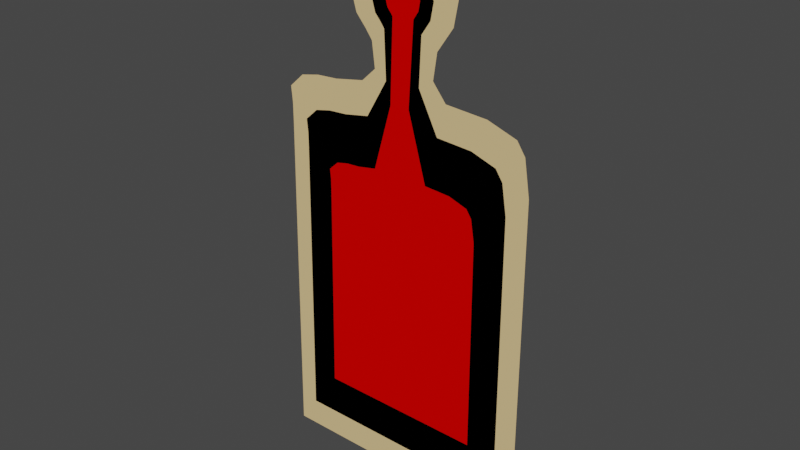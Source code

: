 # Source: Targets.blend  (saved by Blender 2.91.10; exported with 4.5.12 LTS)
import bpy
from mathutils import Matrix  # noqa: F401  (used for matrix-valued properties, if any)

bpy.ops.wm.read_factory_settings(use_empty=True)
scene = bpy.context.scene
scene.name = 'Scene'

# ---- collections
col_collection = bpy.data.collections.new('Collection'); scene.collection.children.link(col_collection)

# ---- materials (node trees are filled in below, after node groups)
mat_material_003 = bpy.data.materials.new('Material.003')
mat_material_003.use_transparent_shadow = False
mat_material_003.diffuse_color = (0.8, 0.5833, 0.2769, 1.0)
mat_material_002 = bpy.data.materials.new('Material.002')
mat_material_002.use_transparent_shadow = False
mat_material_002.diffuse_color = (0.8, 0.0005113, 0.0, 1.0)
mat_material_001 = bpy.data.materials.new('Material.001')
mat_material_001.use_transparent_shadow = False
mat_material_001.diffuse_color = (0.0, 0.0, 0.0, 1.0)

# ---- material node trees

# ---- world
world_world = bpy.data.worlds.new('World'); scene.world = world_world
world_world.use_nodes = True; world_world.node_tree.nodes.clear()
_N = world_world.node_tree.nodes; _L = world_world.node_tree.links
n0 = _N.new('ShaderNodeOutputWorld'); n0.name = 'World Output'; n0.location = (300, 300)
n1 = _N.new('ShaderNodeBackground'); n1.name = 'Background'; n1.location = (10, 300)
n1.inputs[0].default_value = (0.05088, 0.05088, 0.05088, 1.0)
_L.new(n1.outputs[0], n0.inputs[0])
n0.is_active_output = True
world_world.color = (0.05088, 0.05088, 0.05088)
world_world.use_sun_shadow = False
world_world.sun_shadow_jitter_overblur = 0.0

# ---- meshes
me_plane = bpy.data.meshes.new('Plane')
me_plane.from_pydata([(0.9319, 0.8269, 1.656e-07), (1.0, -1.0, 0.0), (0.9713, 0.7679, 1.603e-07), (0.9976, 0.6038, 1.454e-07), (0.7941, 0.8729, 1.698e-07), (0.5972, 0.886, 1.71e-07), (0.5338, 0.9648, 1.957e-07), (0.8974, 0.4967, 1.588e-07), (0.8751, 0.6361, 1.714e-07), (0.5519, 1.085, 2.116e-07), (0.6269, 1.194, 2.228e-07), (0.6526, 1.33, 2.353e-07), (0.6265, 1.426, 2.435e-07), (0.5697, 1.494, 2.484e-07), (0.4963, 1.537, 2.51e-07), (0.3774, 1.582, 2.534e-07), (0.2661, 1.55, 2.478e-07), (0.1827, 1.475, 2.395e-07), (0.1309, 1.39, 2.309e-07), (0.106, 1.307, 2.231e-07), (0.1228, 1.239, 2.173e-07), (0.1452, 1.163, 2.109e-07), (0.1908, 1.11, 2.07e-07), (0.2243, 1.065, 2.037e-07), (0.2385, 0.9494, 1.891e-07), (0.8995, -0.8656, 3.531e-08), (0.8417, 0.6863, 1.76e-07), (0.1706, 0.886, 1.789e-07), (0.02625, 0.8598, 1.765e-07), (-0.07876, 0.8532, 1.759e-07), (-0.1706, 0.8335, 1.741e-07), (-0.2428, 0.7679, 1.682e-07), (-0.2363, 0.6957, 1.616e-07), (-0.2363, 0.6104, 1.539e-07), (-0.2625, -0.9976, 1.08e-08), (0.7246, 0.7253, 1.795e-07), (0.5574, 0.7364, 1.805e-07), (0.4647, 0.9201, 2.086e-07), (0.475, 1.137, 2.113e-07), (0.5178, 1.199, 2.176e-07), (0.5326, 1.276, 2.248e-07), (0.5176, 1.331, 2.294e-07), (0.4852, 1.37, 2.323e-07), (0.4433, 1.395, 2.337e-07), (0.3755, 1.42, 2.351e-07), (0.3119, 1.402, 2.319e-07), (0.2643, 1.359, 2.272e-07), (0.2347, 1.311, 2.223e-07), (0.2205, 1.263, 2.178e-07), (0.2301, 1.224, 2.145e-07), (0.2429, 1.181, 2.108e-07), (0.2689, 1.151, 2.086e-07), (0.288, 1.125, 2.067e-07), (0.2961, 0.9114, 2.048e-07), (0.195, 0.7364, 1.873e-07), (0.07235, 0.7141, 1.853e-07), (-0.01685, 0.7086, 1.847e-07), (-0.0949, 0.6918, 1.832e-07), (-0.1562, 0.6361, 1.782e-07), (-0.1506, 0.5748, 1.726e-07), (-0.1506, 0.5023, 1.66e-07), (-0.1729, -0.8635, 4.449e-08), (0.7504, 0.3334, 1.789e-07), (0.734, 0.4361, 1.882e-07), (0.752, -0.6708, 8.789e-08), (0.7094, 0.4731, 1.916e-07), (0.6231, 0.5018, 1.942e-07), (0.4998, 0.51, 1.949e-07), (0.4127, 0.8181, 2.127e-07), (0.4349, 1.189, 2.031e-07), (0.4585, 1.224, 2.066e-07), (0.4667, 1.266, 2.106e-07), (0.4584, 1.297, 2.132e-07), (0.4405, 1.318, 2.148e-07), (0.4173, 1.332, 2.155e-07), (0.3798, 1.346, 2.163e-07), (0.3447, 1.336, 2.145e-07), (0.3184, 1.312, 2.119e-07), (0.302, 1.285, 2.092e-07), (0.2941, 1.259, 2.068e-07), (0.2994, 1.238, 2.049e-07), (0.3065, 1.214, 2.029e-07), (0.3209, 1.197, 2.017e-07), (0.3315, 1.183, 2.006e-07), (0.3195, 0.8133, 2.106e-07), (0.2327, 0.51, 1.999e-07), (0.1423, 0.4936, 1.984e-07), (0.07655, 0.4895, 1.98e-07), (0.01902, 0.4772, 1.969e-07), (-0.02618, 0.4361, 1.932e-07), (-0.02207, 0.3909, 1.891e-07), (-0.02207, 0.3375, 1.843e-07), (-0.03851, -0.6693, 9.465e-08)], [], [(15, 16, 45, 44), (1, 3, 7, 25), (29, 30, 57, 56), (16, 17, 46, 45), (3, 2, 8, 7), (30, 31, 58, 57), (17, 18, 47, 46), (4, 5, 36, 35), (31, 32, 59, 58), (18, 19, 48, 47), (5, 6, 37, 36), (32, 33, 60, 59), (19, 20, 49, 48), (33, 34, 61, 60), (20, 21, 50, 49), (1, 25, 61, 34), (21, 22, 51, 50), (24, 27, 54, 53), (6, 9, 38, 37), (22, 23, 52, 51), (9, 10, 39, 38), (23, 24, 53, 52), (10, 11, 40, 39), (11, 12, 41, 40), (12, 13, 42, 41), (13, 14, 43, 42), (0, 4, 35, 26), (27, 28, 55, 54), (14, 15, 44, 43), (2, 0, 26, 8), (28, 29, 56, 55), (56, 57, 88, 87), (42, 43, 74, 73), (57, 58, 89, 88), (43, 44, 75, 74), (58, 59, 90, 89), (44, 45, 76, 75), (59, 60, 91, 90), (45, 46, 77, 76), (60, 61, 92, 91), (46, 47, 78, 77), (35, 36, 67, 66), (25, 64, 92, 61), (47, 48, 79, 78), (7, 8, 63, 62), (37, 38, 69, 68), (48, 49, 80, 79), (49, 50, 81, 80), (36, 37, 68, 67), (50, 51, 82, 81), (53, 54, 85, 84), (25, 7, 62, 64), (51, 52, 83, 82), (38, 39, 70, 69), (8, 26, 65, 63), (52, 53, 84, 83), (39, 40, 71, 70), (26, 35, 66, 65), (54, 55, 86, 85), (40, 41, 72, 71), (55, 56, 87, 86), (41, 42, 73, 72), (66, 67, 68, 69, 70, 71, 72, 73, 74, 75, 76, 77, 78, 79, 80, 81, 82, 83, 84, 85, 86, 87, 88, 89, 90, 91, 92, 64, 62, 63, 65)])
me_plane.polygons.foreach_set('material_index', [0, 0, 0, 0, 0, 0, 0, 0, 0, 0, 0, 0, 0, 0, 0, 0, 0, 0, 0, 0, 0, 0, 0, 0, 0, 0, 0, 0, 0, 0, 0, 2, 2, 2, 2, 2, 2, 2, 2, 2, 2, 2, 2, 2, 2, 2, 2, 2, 2, 2, 2, 2, 2, 2, 2, 2, 2, 2, 2, 2, 2, 2, 1])
_uv = me_plane.uv_layers.new(name='UVMap')
_uv.uv.foreach_set('vector', [0.0, 0.0, 0.0, 0.0, 0.0, 0.0, 0.0, 0.0, 0.0, 0.0, 0.0, 0.0, 0.0, 0.0, 0.0, 0.0, 0.0, 0.0, 0.0, 0.0, 0.0, 0.0, 0.0, 0.0, 0.0, 0.0, 0.0, 0.0, 0.0, 0.0, 0.0, 0.0, 0.0, 0.0, 0.0, 0.0, 0.0, 0.0, 0.0, 0.0, 0.0, 0.0, 0.0, 0.0, 0.0, 0.0, 0.0, 0.0, 0.0, 0.0, 0.0, 0.0, 0.0, 0.0, 0.0, 0.0, 0.0, 0.0, 0.0, 0.0, 0.0, 0.0, 0.0, 0.0, 0.0, 0.0, 0.0, 0.0, 0.0, 0.0, 0.0, 0.0, 0.0, 0.0, 0.0, 0.0, 0.0, 0.0, 0.0, 0.0, 0.0, 0.0, 0.0, 0.0, 0.0, 0.0, 0.0, 0.0, 0.0, 0.0, 0.0, 0.0, 0.0, 0.0, 0.0, 0.0, 0.0, 0.0, 0.0, 0.0, 0.0, 0.0, 0.0, 0.0, 0.0, 0.0, 0.0, 0.0, 0.0, 0.0, 0.0, 0.0, 0.0, 0.0, 0.0, 0.0, 0.0, 0.0, 0.0, 0.0, 0.0, 0.0, 0.0, 0.0, 0.0, 0.0, 0.0, 0.0, 0.0, 0.0, 0.0, 0.0, 0.0, 0.0, 0.0, 0.0, 0.0, 0.0, 0.0, 0.0, 0.0, 0.0, 0.0, 0.0, 0.0, 0.0, 0.0, 0.0, 0.0, 0.0, 0.0, 0.0, 0.0, 0.0, 0.0, 0.0, 0.0, 0.0, 0.0, 0.0, 0.0, 0.0, 0.0, 0.0, 0.0, 0.0, 0.0, 0.0, 0.0, 0.0, 0.0, 0.0, 0.0, 0.0, 0.0, 0.0, 0.0, 0.0, 0.0, 0.0, 0.0, 0.0, 0.0, 0.0, 0.0, 0.0, 0.0, 0.0, 0.0, 0.0, 0.0, 0.0, 0.0, 0.0, 0.0, 0.0, 0.0, 0.0, 0.0, 0.0, 0.0, 0.0, 0.0, 0.0, 0.0, 0.0, 0.0, 0.0, 0.0, 0.0, 0.0, 0.0, 0.0, 0.0, 0.0, 0.0, 0.0, 0.0, 0.0, 0.0, 0.0, 0.0, 0.0, 0.0, 0.0, 0.0, 0.0, 0.0, 0.0, 0.0, 0.0, 0.0, 0.0, 0.0, 0.0, 0.0, 0.0, 0.0, 0.0, 0.0, 0.0, 0.0, 0.0, 0.0, 0.0, 0.0, 0.0, 0.0, 0.0, 0.0, 0.0, 0.0, 0.0, 0.0, 0.0, 0.0, 0.0, 0.0, 0.0, 0.0, 0.0, 0.0, 0.0, 0.0, 0.0, 0.0, 0.0, 0.0, 0.0, 0.0, 0.0, 0.0, 0.0, 0.0, 0.0, 0.0, 0.0, 0.0, 0.0, 0.0, 0.0, 0.0, 0.0, 0.0, 0.0, 0.0, 0.0, 0.0, 0.0, 0.0, 0.0, 0.0, 0.0, 0.0, 0.0, 0.0, 0.0, 0.0, 0.0, 0.0, 0.0, 0.0, 0.0, 0.0, 0.0, 0.0, 0.0, 0.0, 0.0, 0.0, 0.0, 0.0, 0.0, 0.0, 0.0, 0.0, 0.0, 0.0, 0.0, 0.0, 0.0, 0.0, 0.0, 0.0, 0.0, 0.0, 0.0, 0.0, 0.0, 0.0, 0.0, 0.0, 0.0, 0.0, 0.0, 0.0, 0.0, 0.0, 0.0, 0.0, 0.0, 0.0, 0.0, 0.0, 0.0, 0.0, 0.0, 0.0, 0.0, 0.0, 0.0, 0.0, 0.0, 0.0, 0.0, 0.0, 0.0, 0.0, 0.0, 0.0, 0.0, 0.0, 0.0, 0.0, 0.0, 0.0, 0.0, 0.0, 0.0, 0.0, 0.0, 0.0, 0.0, 0.0, 0.0, 0.0, 0.0, 0.0, 0.0, 0.0, 0.0, 0.0, 0.0, 0.0, 0.0, 0.0, 0.0, 0.0, 0.0, 0.0, 0.0, 0.0, 0.0, 0.0, 0.0, 0.0, 0.0, 0.0, 0.0, 0.0, 0.0, 0.0, 0.0, 0.0, 0.0, 0.0, 0.0, 0.0, 0.0, 0.0, 0.0, 0.0, 0.0, 0.0, 0.0, 0.0, 0.0, 0.0, 0.0, 0.0, 0.0, 0.0, 0.0, 0.0, 0.0, 0.0, 0.0, 0.0, 0.0, 0.0, 0.0, 0.0, 0.0, 0.0, 0.0, 0.0, 0.0, 0.0, 0.0, 0.0, 0.0, 0.0, 0.0, 0.0, 0.0, 0.0, 0.0, 0.0, 0.0, 0.0, 0.0, 0.0, 0.0, 0.0, 0.0, 0.0, 0.0, 0.0, 0.0, 0.0, 0.0, 0.0, 0.0, 0.0, 0.0, 0.0, 0.0, 0.0, 0.0, 0.0, 0.0, 0.0, 0.0, 0.0, 0.0, 0.0, 0.0, 0.0, 0.0, 0.0, 0.0, 0.0, 0.0, 0.0, 0.0, 0.0, 0.0, 0.0, 0.0, 0.0, 0.0, 0.0, 0.0, 0.0, 0.0, 0.0, 0.0, 0.0, 0.0, 0.0, 0.0, 0.0, 0.0, 0.0, 0.0, 0.0, 0.0, 0.0, 0.0, 0.0, 0.0, 0.0, 0.0, 0.0, 0.0, 0.0, 0.0, 0.0, 0.0, 0.0, 0.0, 0.0, 0.0, 0.0, 0.0, 0.0, 0.0, 0.0, 0.0, 0.0, 0.0, 0.0, 0.0, 0.0, 0.0, 0.0, 0.0, 0.0, 0.0, 0.0, 0.0, 0.0, 0.0, 0.0, 0.0, 0.0, 0.0, 0.0, 0.0, 0.0, 0.0, 0.0, 0.0, 0.0, 0.0, 0.0, 0.0, 0.0])
me_plane.materials.append(mat_material_003)
me_plane.materials.append(mat_material_002)
me_plane.materials.append(mat_material_001)
me_plane.use_remesh_fix_poles = True
me_plane.use_remesh_preserve_attributes = False
me_plane.use_mirror_vertex_groups = False
me_plane.update()

# ---- objects
ob_plane = bpy.data.objects.new('Plane', me_plane)

# ---- transforms, parenting, visibility, modifiers, constraints
ob_plane.location = (0.0, 0.0, 0.0)
ob_plane.rotation_euler = (1.571, -0.0, 0.0)
ob_plane.lineart.crease_threshold = 0.0

# ---- collection membership
col_collection.objects.link(ob_plane)

# ---- scene / render settings (as saved in the file)
scene.frame_start = 1; scene.frame_end = 250; scene.frame_set(1)
scene.render.engine = 'BLENDER_EEVEE_NEXT'
scene.cycles.use_denoising = False
scene.cycles.samples = 128
scene.cycles.sampling_pattern = 'TABULATED_SOBOL'
scene.cycles.use_adaptive_sampling = False
scene.cycles.use_light_tree = False
scene.view_settings.view_transform = 'Filmic'
bpy.context.view_layer.update()

# ---- added for rendering (the .blend has no active camera and no usable light): camera, sun
cam_auto = bpy.data.cameras.new('AutoCamera')
cam_auto.lens = 50.0
cam_auto.sensor_width = 36.0
cam_auto.clip_end = 1000.0
ob_auto_camera = bpy.data.objects.new('AutoCamera', cam_auto)
scene.collection.objects.link(ob_auto_camera)
ob_auto_camera.location = (3.02767, -3.19072, 2.41797)
ob_auto_camera.rotation_euler = (1.09748, -7.21219e-08, 0.694738)
scene.camera = ob_auto_camera
light_auto_sun = bpy.data.lights.new('AutoSun', 'SUN')
light_auto_sun.energy = 3.0
light_auto_sun.angle = 0.0523599
ob_auto_sun = bpy.data.objects.new('AutoSun', light_auto_sun)
scene.collection.objects.link(ob_auto_sun)
ob_auto_sun.rotation_euler = (0.872665, 0.174533, 0.523599)
bpy.context.view_layer.update()
